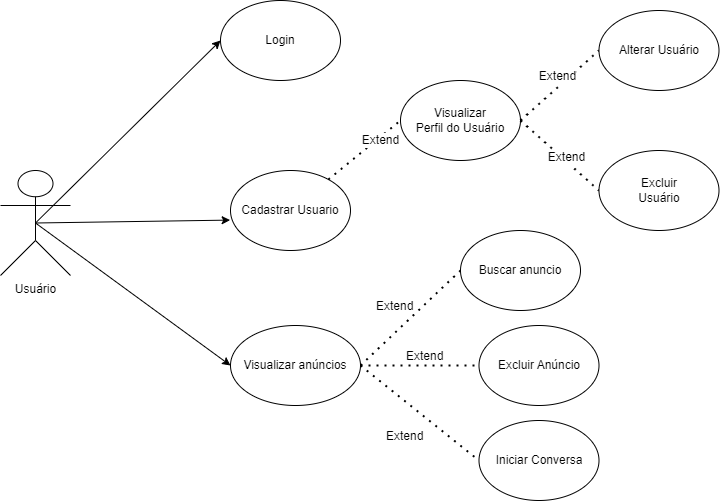

The diagram above was exported from draw.io. Its source (the exported page's mxGraphModel, read from the mxfile embedded in the PNG):
<mxGraphModel dx="1385" dy="1824" grid="1" gridSize="10" guides="1" tooltips="1" connect="1" arrows="1" fold="1" page="1" pageScale="1" pageWidth="827" pageHeight="1169" math="0" shadow="0">
  <root>
    <mxCell id="0" />
    <mxCell id="1" parent="0" />
    <mxCell id="JFXMQ-gzmn2ZOtOhjdQy-2" value="Usuário" style="shape=umlActor;verticalLabelPosition=bottom;verticalAlign=top;html=1;outlineConnect=0;" parent="1" vertex="1">
      <mxGeometry x="30" y="90" width="70" height="105" as="geometry" />
    </mxCell>
    <mxCell id="JFXMQ-gzmn2ZOtOhjdQy-6" value="Login" style="ellipse;whiteSpace=wrap;html=1;" parent="1" vertex="1">
      <mxGeometry x="250" y="-80" width="120" height="80" as="geometry" />
    </mxCell>
    <mxCell id="JFXMQ-gzmn2ZOtOhjdQy-7" value="Cadastrar Usuario" style="ellipse;whiteSpace=wrap;html=1;" parent="1" vertex="1">
      <mxGeometry x="260" y="90" width="120" height="80" as="geometry" />
    </mxCell>
    <mxCell id="JFXMQ-gzmn2ZOtOhjdQy-12" value="Buscar anuncio" style="ellipse;whiteSpace=wrap;html=1;" parent="1" vertex="1">
      <mxGeometry x="490" y="150" width="120" height="80" as="geometry" />
    </mxCell>
    <mxCell id="JFXMQ-gzmn2ZOtOhjdQy-13" value="" style="endArrow=classic;html=1;rounded=0;exitX=0.5;exitY=0.5;exitDx=0;exitDy=0;exitPerimeter=0;entryX=0;entryY=0.5;entryDx=0;entryDy=0;" parent="1" source="JFXMQ-gzmn2ZOtOhjdQy-2" target="JFXMQ-gzmn2ZOtOhjdQy-6" edge="1">
      <mxGeometry width="50" height="50" relative="1" as="geometry">
        <mxPoint x="320" y="90" as="sourcePoint" />
        <mxPoint x="370" y="40" as="targetPoint" />
      </mxGeometry>
    </mxCell>
    <mxCell id="DoqXaLNLLw3dBKRSM5ps-3" value="Visualizar anúncios" style="ellipse;whiteSpace=wrap;html=1;" parent="1" vertex="1">
      <mxGeometry x="260" y="245" width="130" height="80" as="geometry" />
    </mxCell>
    <mxCell id="DoqXaLNLLw3dBKRSM5ps-6" value="" style="endArrow=classic;html=1;rounded=0;exitX=0.5;exitY=0.5;exitDx=0;exitDy=0;exitPerimeter=0;entryX=0;entryY=0.5;entryDx=0;entryDy=0;" parent="1" source="JFXMQ-gzmn2ZOtOhjdQy-2" target="DoqXaLNLLw3dBKRSM5ps-3" edge="1">
      <mxGeometry width="50" height="50" relative="1" as="geometry">
        <mxPoint x="390" y="530" as="sourcePoint" />
        <mxPoint x="440" y="480" as="targetPoint" />
      </mxGeometry>
    </mxCell>
    <mxCell id="DoqXaLNLLw3dBKRSM5ps-13" value="" style="endArrow=none;dashed=1;html=1;dashPattern=1 3;strokeWidth=2;rounded=0;entryX=0;entryY=0.5;entryDx=0;entryDy=0;startArrow=none;exitX=1;exitY=0.5;exitDx=0;exitDy=0;" parent="1" source="DoqXaLNLLw3dBKRSM5ps-3" target="JFXMQ-gzmn2ZOtOhjdQy-12" edge="1">
      <mxGeometry width="50" height="50" relative="1" as="geometry">
        <mxPoint x="460" y="210" as="sourcePoint" />
        <mxPoint x="514" y="690" as="targetPoint" />
      </mxGeometry>
    </mxCell>
    <mxCell id="DoqXaLNLLw3dBKRSM5ps-19" value="Extend" style="text;strokeColor=none;fillColor=none;align=left;verticalAlign=middle;spacingLeft=4;spacingRight=4;overflow=hidden;points=[[0,0.5],[1,0.5]];portConstraint=eastwest;rotatable=0;" parent="1" vertex="1">
      <mxGeometry x="400" y="210" width="50" height="30" as="geometry" />
    </mxCell>
    <mxCell id="CQZxlUnmTnkgSYC5m2_e-3" value="" style="endArrow=classic;html=1;rounded=0;entryX=-0.003;entryY=0.62;entryDx=0;entryDy=0;entryPerimeter=0;exitX=0.5;exitY=0.5;exitDx=0;exitDy=0;exitPerimeter=0;" parent="1" target="JFXMQ-gzmn2ZOtOhjdQy-7" edge="1" source="JFXMQ-gzmn2ZOtOhjdQy-2">
      <mxGeometry width="50" height="50" relative="1" as="geometry">
        <mxPoint x="25" y="378" as="sourcePoint" />
        <mxPoint x="80" y="215" as="targetPoint" />
      </mxGeometry>
    </mxCell>
    <mxCell id="L5FI_hr_lEsfb8Ni5hHI-7" value="Iniciar Conversa" style="ellipse;whiteSpace=wrap;html=1;" parent="1" vertex="1">
      <mxGeometry x="508.5" y="340" width="120" height="80" as="geometry" />
    </mxCell>
    <mxCell id="8BpHQPrukbXfHCgitr6A-1" value="Visualizar&lt;br&gt;Perfil do Usuário" style="ellipse;whiteSpace=wrap;html=1;" parent="1" vertex="1">
      <mxGeometry x="430" width="120" height="80" as="geometry" />
    </mxCell>
    <mxCell id="8BpHQPrukbXfHCgitr6A-2" value="" style="endArrow=none;dashed=1;html=1;dashPattern=1 3;strokeWidth=2;rounded=0;exitX=1;exitY=0.5;exitDx=0;exitDy=0;startArrow=none;entryX=0;entryY=0.5;entryDx=0;entryDy=0;" parent="1" source="8BpHQPrukbXfHCgitr6A-1" target="8BpHQPrukbXfHCgitr6A-7" edge="1">
      <mxGeometry width="50" height="50" relative="1" as="geometry">
        <mxPoint x="535" y="125" as="sourcePoint" />
        <mxPoint x="655" y="80" as="targetPoint" />
        <Array as="points" />
      </mxGeometry>
    </mxCell>
    <mxCell id="8BpHQPrukbXfHCgitr6A-3" value="Extend" style="edgeLabel;html=1;align=center;verticalAlign=middle;resizable=0;points=[];fontSize=12;" parent="8BpHQPrukbXfHCgitr6A-2" connectable="0" vertex="1">
      <mxGeometry x="0.1085" y="3" relative="1" as="geometry">
        <mxPoint as="offset" />
      </mxGeometry>
    </mxCell>
    <mxCell id="8BpHQPrukbXfHCgitr6A-4" value="" style="endArrow=none;dashed=1;html=1;dashPattern=1 3;strokeWidth=2;rounded=0;exitX=1;exitY=0.5;exitDx=0;exitDy=0;entryX=0;entryY=0.5;entryDx=0;entryDy=0;" parent="1" source="8BpHQPrukbXfHCgitr6A-1" target="8BpHQPrukbXfHCgitr6A-6" edge="1">
      <mxGeometry width="50" height="50" relative="1" as="geometry">
        <mxPoint x="345" y="90" as="sourcePoint" />
        <mxPoint x="655" y="-40" as="targetPoint" />
      </mxGeometry>
    </mxCell>
    <mxCell id="8BpHQPrukbXfHCgitr6A-5" value="Extend" style="edgeLabel;html=1;align=center;verticalAlign=middle;resizable=0;points=[];fontSize=12;" parent="8BpHQPrukbXfHCgitr6A-4" connectable="0" vertex="1">
      <mxGeometry x="0.3412" y="-3" relative="1" as="geometry">
        <mxPoint x="-18" as="offset" />
      </mxGeometry>
    </mxCell>
    <mxCell id="8BpHQPrukbXfHCgitr6A-6" value="Alterar Usuário" style="ellipse;whiteSpace=wrap;html=1;" parent="1" vertex="1">
      <mxGeometry x="628.5" y="-70" width="120" height="80" as="geometry" />
    </mxCell>
    <mxCell id="8BpHQPrukbXfHCgitr6A-7" value="Excluir&lt;br&gt;Usuário" style="ellipse;whiteSpace=wrap;html=1;" parent="1" vertex="1">
      <mxGeometry x="628.5" y="70" width="120" height="80" as="geometry" />
    </mxCell>
    <mxCell id="8BpHQPrukbXfHCgitr6A-9" value="" style="endArrow=none;dashed=1;html=1;dashPattern=1 3;strokeWidth=2;rounded=0;entryX=0;entryY=0.5;entryDx=0;entryDy=0;" parent="1" source="JFXMQ-gzmn2ZOtOhjdQy-7" target="8BpHQPrukbXfHCgitr6A-1" edge="1">
      <mxGeometry width="50" height="50" relative="1" as="geometry">
        <mxPoint x="380" y="20" as="sourcePoint" />
        <mxPoint x="470" y="-19.999999999999773" as="targetPoint" />
      </mxGeometry>
    </mxCell>
    <mxCell id="9uRPyXP8V6lfyNvOFPjr-1" value="Extend" style="edgeLabel;html=1;align=center;verticalAlign=middle;resizable=0;points=[];fontSize=12;" parent="1" connectable="0" vertex="1">
      <mxGeometry x="409.9983756073924" y="59.99663420386915" as="geometry" />
    </mxCell>
    <mxCell id="derToPARqjOZdKbT1wEc-3" value="" style="endArrow=none;dashed=1;html=1;dashPattern=1 3;strokeWidth=2;rounded=0;entryX=0;entryY=0.5;entryDx=0;entryDy=0;startArrow=none;exitX=1;exitY=0.5;exitDx=0;exitDy=0;" edge="1" parent="1" source="DoqXaLNLLw3dBKRSM5ps-3" target="L5FI_hr_lEsfb8Ni5hHI-7">
      <mxGeometry width="50" height="50" relative="1" as="geometry">
        <mxPoint x="400" y="295" as="sourcePoint" />
        <mxPoint x="500" y="199.99999999999977" as="targetPoint" />
      </mxGeometry>
    </mxCell>
    <mxCell id="derToPARqjOZdKbT1wEc-4" value="Extend" style="text;strokeColor=none;fillColor=none;align=left;verticalAlign=middle;spacingLeft=4;spacingRight=4;overflow=hidden;points=[[0,0.5],[1,0.5]];portConstraint=eastwest;rotatable=0;" vertex="1" parent="1">
      <mxGeometry x="410" y="340" width="50" height="30" as="geometry" />
    </mxCell>
    <mxCell id="derToPARqjOZdKbT1wEc-5" value="Excluir Anúncio" style="ellipse;whiteSpace=wrap;html=1;" vertex="1" parent="1">
      <mxGeometry x="508.5" y="245" width="120" height="80" as="geometry" />
    </mxCell>
    <mxCell id="derToPARqjOZdKbT1wEc-6" value="" style="endArrow=none;dashed=1;html=1;dashPattern=1 3;strokeWidth=2;rounded=0;entryX=0;entryY=0.5;entryDx=0;entryDy=0;startArrow=none;exitX=1;exitY=0.5;exitDx=0;exitDy=0;" edge="1" parent="1" target="derToPARqjOZdKbT1wEc-5" source="DoqXaLNLLw3dBKRSM5ps-3">
      <mxGeometry width="50" height="50" relative="1" as="geometry">
        <mxPoint x="510" y="345" as="sourcePoint" />
        <mxPoint x="634" y="750" as="targetPoint" />
      </mxGeometry>
    </mxCell>
    <mxCell id="derToPARqjOZdKbT1wEc-7" value="Extend" style="text;strokeColor=none;fillColor=none;align=left;verticalAlign=middle;spacingLeft=4;spacingRight=4;overflow=hidden;points=[[0,0.5],[1,0.5]];portConstraint=eastwest;rotatable=0;" vertex="1" parent="1">
      <mxGeometry x="430" y="260" width="50" height="30" as="geometry" />
    </mxCell>
  </root>
</mxGraphModel>